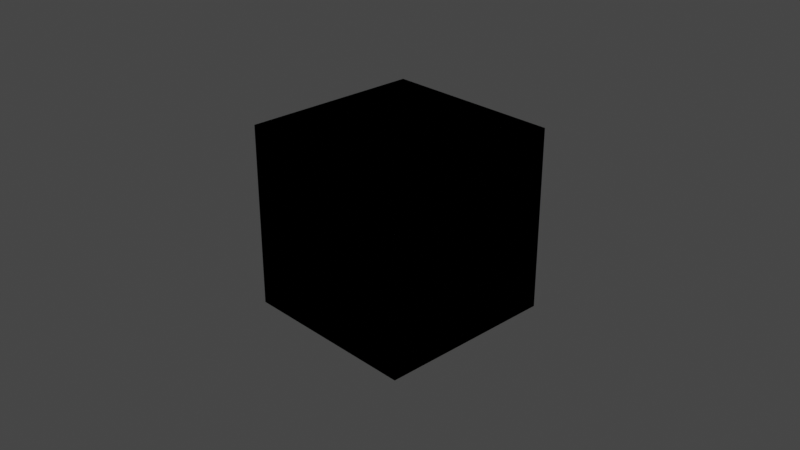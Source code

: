# Source: NodeTool.blend  (saved by Blender 2.91.10; exported with 4.5.12 LTS)
import bpy
from mathutils import Matrix  # noqa: F401  (used for matrix-valued properties, if any)

bpy.ops.wm.read_factory_settings(use_empty=True)
scene = bpy.context.scene
scene.name = 'Scene'

# ---- collections
col_collection = bpy.data.collections.new('Collection'); scene.collection.children.link(col_collection)

# ---- materials (node trees are filled in below, after node groups)
mat_material = bpy.data.materials.new('Material')
mat_material.alpha_threshold = 0.0
mat_material.use_transparent_shadow = False
mat_material.line_color = (0.0, 0.0, 0.0, 1.0)

# ---- material node trees
mat_material.use_nodes = True; mat_material.node_tree.nodes.clear()
_N = mat_material.node_tree.nodes; _L = mat_material.node_tree.links
n0 = _N.new('ShaderNodeOutputMaterial'); n0.name = 'Material Output'; n0.location = (300, 300)
n1 = _N.new('ShaderNodeBsdfPrincipled'); n1.name = 'Principled BSDF'; n1.location = (10, 300)
n1.distribution = 'GGX'
n1.subsurface_method = 'BURLEY'
n1.inputs[2].default_value = 0.4
n1.inputs[3].default_value = 1.45
n1.inputs[27].default_value = (0.0, 0.0, 0.0, 1.0)
n1.inputs[28].default_value = 1.0
_L.new(n1.outputs[0], n0.inputs[0])
n0.is_active_output = True

# ---- world
world_world = bpy.data.worlds.new('World'); scene.world = world_world
world_world.use_nodes = True; world_world.node_tree.nodes.clear()
_N = world_world.node_tree.nodes; _L = world_world.node_tree.links
n0 = _N.new('ShaderNodeOutputWorld'); n0.name = 'World Output'; n0.location = (300, 300)
n1 = _N.new('ShaderNodeBackground'); n1.name = 'Background'; n1.location = (10, 300)
n1.inputs[0].default_value = (0.05088, 0.05088, 0.05088, 1.0)
_L.new(n1.outputs[0], n0.inputs[0])
n0.is_active_output = True
world_world.color = (0.05088, 0.05088, 0.05088)
world_world.use_sun_shadow = False
world_world.sun_shadow_jitter_overblur = 0.0

# ---- cameras
cam_camera = bpy.data.cameras.new('Camera')
cam_camera.clip_end = 100.0
cam_camera.ortho_scale = 7.314

# ---- lights
light_light = bpy.data.lights.new('Light', 'POINT')
light_light.transmission_factor = 0.0
light_light.energy = 1000.0
light_light.shadow_soft_size = 0.1
light_light.shadow_maximum_resolution = 0.006
light_light.use_absolute_resolution = True

# ---- meshes
me_cube = bpy.data.meshes.new('Cube')
me_cube.from_pydata([(1.0, 1.0, 1.0), (1.0, 1.0, -1.0), (1.0, -1.0, 1.0), (1.0, -1.0, -1.0), (-1.0, 1.0, 1.0), (-1.0, 1.0, -1.0), (-1.0, -1.0, 1.0), (-1.0, -1.0, -1.0)], [], [(0, 4, 6, 2), (3, 2, 6, 7), (7, 6, 4, 5), (5, 1, 3, 7), (1, 0, 2, 3), (5, 4, 0, 1)])
_uv = me_cube.uv_layers.new(name='UVMap')
_uv.uv.foreach_set('vector', [0.625, 0.5, 0.875, 0.5, 0.875, 0.75, 0.625, 0.75, 0.375, 0.75, 0.625, 0.75, 0.625, 1.0, 0.375, 1.0, 0.375, 0.0, 0.625, 0.0, 0.625, 0.25, 0.375, 0.25, 0.125, 0.5, 0.375, 0.5, 0.375, 0.75, 0.125, 0.75, 0.375, 0.5, 0.625, 0.5, 0.625, 0.75, 0.375, 0.75, 0.375, 0.25, 0.625, 0.25, 0.625, 0.5, 0.375, 0.5])
me_cube.materials.append(mat_material)
me_cube.use_remesh_preserve_volume = False
me_cube.use_remesh_preserve_attributes = False
me_cube.use_mirror_vertex_groups = False
me_cube.update()
me_cube_001 = bpy.data.meshes.new('Cube.001')
me_cube_001.from_pydata([(-1.0, -1.0, -1.0), (-1.0, -1.0, 1.0), (-1.0, 1.0, -1.0), (-1.0, 1.0, 1.0), (1.0, -1.0, -1.0), (1.0, -1.0, 1.0), (1.0, 1.0, -1.0), (1.0, 1.0, 1.0)], [], [(0, 1, 3, 2), (2, 3, 7, 6), (6, 7, 5, 4), (4, 5, 1, 0), (2, 6, 4, 0), (7, 3, 1, 5)])
_uv = me_cube_001.uv_layers.new(name='UVMap')
_uv.uv.foreach_set('vector', [0.375, 0.0, 0.625, 0.0, 0.625, 0.25, 0.375, 0.25, 0.375, 0.25, 0.625, 0.25, 0.625, 0.5, 0.375, 0.5, 0.375, 0.5, 0.625, 0.5, 0.625, 0.75, 0.375, 0.75, 0.375, 0.75, 0.625, 0.75, 0.625, 1.0, 0.375, 1.0, 0.125, 0.5, 0.375, 0.5, 0.375, 0.75, 0.125, 0.75, 0.625, 0.5, 0.875, 0.5, 0.875, 0.75, 0.625, 0.75])
me_cube_001.use_remesh_fix_poles = True
me_cube_001.use_remesh_preserve_attributes = False
me_cube_001.use_mirror_vertex_groups = False
me_cube_001.update()

# ---- objects
ob_cube = bpy.data.objects.new('Cube', me_cube)
ob_light = bpy.data.objects.new('Light', light_light)
ob_camera = bpy.data.objects.new('Camera', cam_camera)
ob_cube_001 = bpy.data.objects.new('Cube.001', me_cube_001)

# ---- transforms, parenting, visibility, modifiers, constraints
ob_cube.location = (0.0, 0.0, 0.0)
ob_cube.lock_rotations_4d = False
ob_cube.empty_display_type = 'ARROWS'
ob_cube.lineart.crease_threshold = 0.0
ob_light.location = (4.076, 1.005, 5.904)
ob_light.rotation_euler = (0.6503, 0.05522, 1.866)
ob_light.lock_rotations_4d = False
ob_light.empty_display_type = 'ARROWS'
ob_light.color = (0.0, 0.0, 0.0, 0.0)
ob_light.lineart.crease_threshold = 0.0
ob_camera.location = (7.359, -6.926, 4.958)
ob_camera.rotation_euler = (1.109, 0.0, 0.8149)
ob_camera.lock_rotations_4d = False
ob_camera.empty_display_type = 'ARROWS'
ob_camera.color = (0.0, 0.0, 0.0, 0.0)
ob_camera.display_type = 'WIRE'
ob_camera.lineart.crease_threshold = 0.0
ob_cube_001.location = (0.0, 0.0, 0.0)
ob_cube_001.lineart.crease_threshold = 0.0

# ---- collection membership
col_collection.objects.link(ob_cube)
col_collection.objects.link(ob_light)
col_collection.objects.link(ob_camera)
col_collection.objects.link(ob_cube_001)

# ---- scene / render settings (as saved in the file)
scene.camera = ob_camera
scene.frame_start = 1; scene.frame_end = 250; scene.frame_set(1)
scene.render.engine = 'BLENDER_EEVEE_NEXT'
scene.cycles.use_denoising = False
scene.cycles.samples = 128
scene.cycles.sampling_pattern = 'TABULATED_SOBOL'
scene.cycles.use_adaptive_sampling = False
scene.cycles.use_light_tree = False
scene.view_settings.view_transform = 'Filmic'
bpy.context.view_layer.update()
